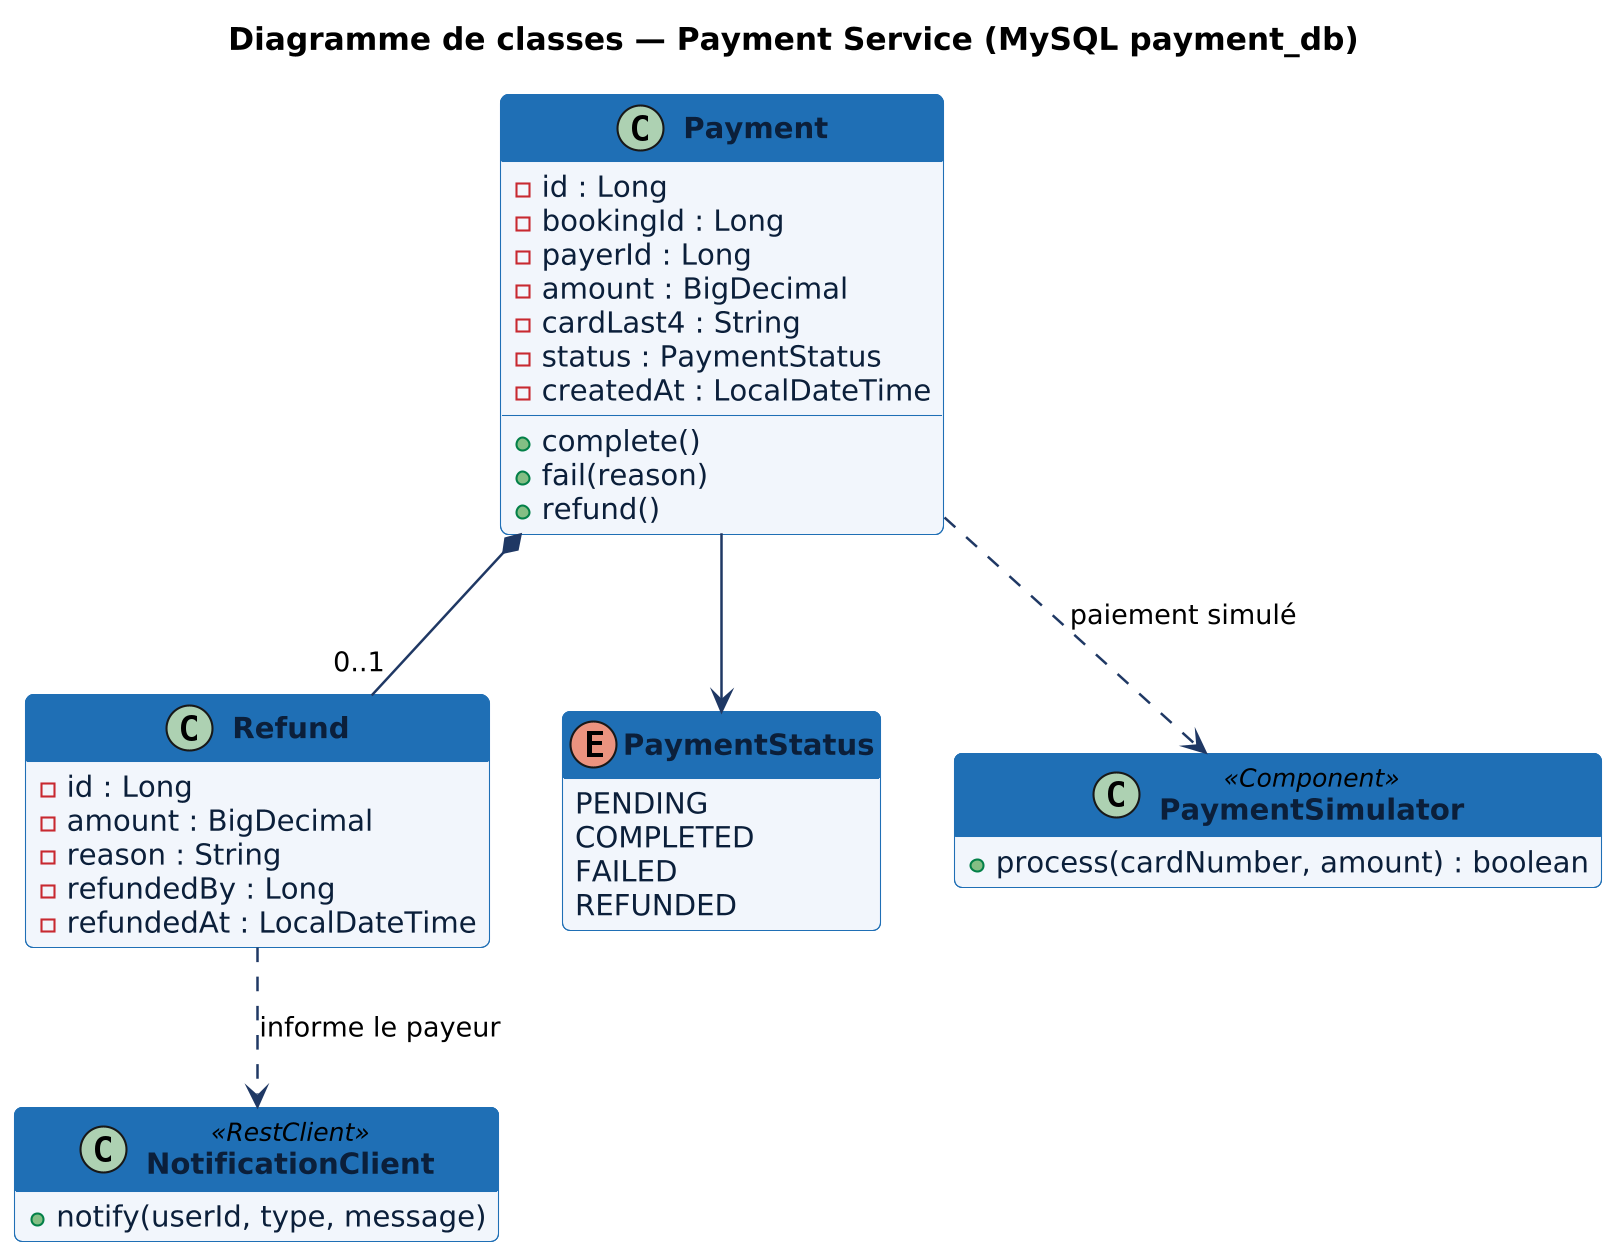

The diagram above was rendered by PlantUML. Its source (embedded in the PNG):
@startuml
!include skin.iuml
title Diagramme de classes — Payment Service (MySQL payment_db)
class Payment {
  - id : Long
  - bookingId : Long
  - payerId : Long
  - amount : BigDecimal
  - cardLast4 : String
  - status : PaymentStatus
  - createdAt : LocalDateTime
  + complete()
  + fail(reason)
  + refund()
}
class Refund {
  - id : Long
  - amount : BigDecimal
  - reason : String
  - refundedBy : Long
  - refundedAt : LocalDateTime
}
enum PaymentStatus {
  PENDING
  COMPLETED
  FAILED
  REFUNDED
}
class PaymentSimulator <<Component>> {
  + process(cardNumber, amount) : boolean
}
class NotificationClient <<RestClient>> {
  + notify(userId, type, message)
}
Payment *-- "0..1" Refund
Payment --> PaymentStatus
Payment ..> PaymentSimulator : paiement simulé
Refund ..> NotificationClient : informe le payeur
@enduml